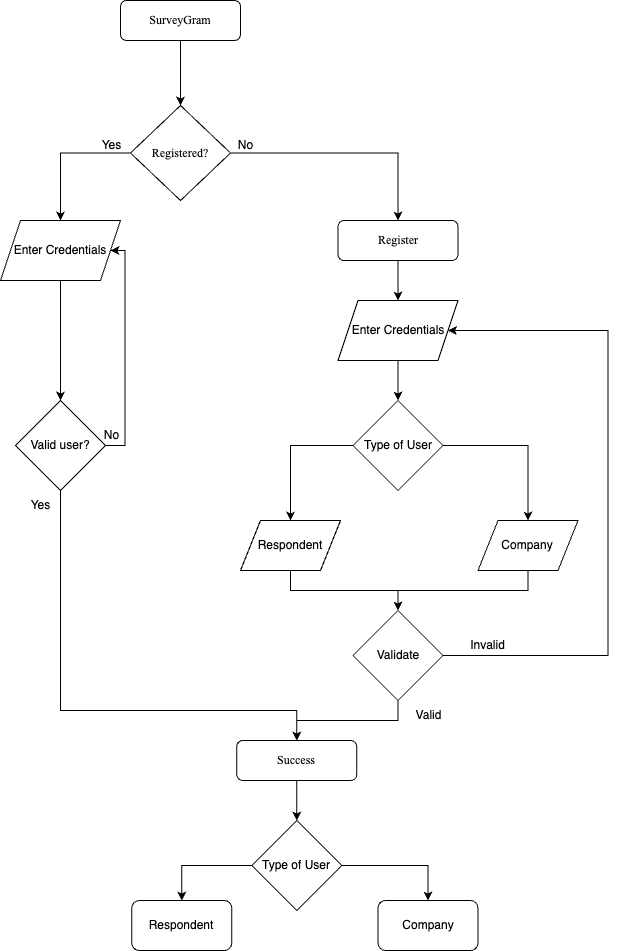

The diagram above was exported from draw.io. Its source (the exported page's mxGraphModel, read from the mxfile embedded in the PNG):
<mxGraphModel dx="1036" dy="786" grid="1" gridSize="10" guides="1" tooltips="1" connect="1" arrows="1" fold="1" page="1" pageScale="1" pageWidth="827" pageHeight="1169" math="0" shadow="0">
  <root>
    <mxCell id="0" />
    <mxCell id="1" parent="0" />
    <mxCell id="2" style="edgeStyle=orthogonalEdgeStyle;rounded=0;orthogonalLoop=1;jettySize=auto;html=1;exitX=0.5;exitY=1;exitDx=0;exitDy=0;entryX=0.5;entryY=0;entryDx=0;entryDy=0;" parent="1" source="3" target="6" edge="1">
      <mxGeometry relative="1" as="geometry" />
    </mxCell>
    <mxCell id="3" value="&lt;span style=&quot;font-family: &amp;quot;Times New Roman&amp;quot;;&quot;&gt;SurveyGram&lt;/span&gt;" style="rounded=1;whiteSpace=wrap;html=1;fontSize=12;glass=0;strokeWidth=1;shadow=0;" parent="1" vertex="1">
      <mxGeometry x="210" width="120" height="40" as="geometry" />
    </mxCell>
    <mxCell id="4" style="edgeStyle=orthogonalEdgeStyle;rounded=0;orthogonalLoop=1;jettySize=auto;html=1;exitX=1;exitY=0.5;exitDx=0;exitDy=0;entryX=0.5;entryY=0;entryDx=0;entryDy=0;" parent="1" source="6" target="8" edge="1">
      <mxGeometry relative="1" as="geometry">
        <mxPoint x="497.5" y="153" as="targetPoint" />
      </mxGeometry>
    </mxCell>
    <mxCell id="5" style="edgeStyle=orthogonalEdgeStyle;rounded=0;orthogonalLoop=1;jettySize=auto;html=1;exitX=0;exitY=0.5;exitDx=0;exitDy=0;" parent="1" source="6" target="16" edge="1">
      <mxGeometry relative="1" as="geometry" />
    </mxCell>
    <mxCell id="6" value="&lt;font face=&quot;Times New Roman&quot;&gt;Registered?&lt;/font&gt;" style="rhombus;whiteSpace=wrap;html=1;" parent="1" vertex="1">
      <mxGeometry x="220" y="105" width="100" height="95" as="geometry" />
    </mxCell>
    <mxCell id="7" style="edgeStyle=orthogonalEdgeStyle;rounded=0;orthogonalLoop=1;jettySize=auto;html=1;exitX=0.5;exitY=1;exitDx=0;exitDy=0;entryX=0.5;entryY=0;entryDx=0;entryDy=0;" parent="1" source="8" target="28" edge="1">
      <mxGeometry relative="1" as="geometry" />
    </mxCell>
    <mxCell id="8" value="&lt;span style=&quot;font-family: &amp;quot;Times New Roman&amp;quot;;&quot;&gt;Register&lt;/span&gt;" style="rounded=1;whiteSpace=wrap;html=1;fontSize=12;glass=0;strokeWidth=1;shadow=0;" parent="1" vertex="1">
      <mxGeometry x="427.5" y="220" width="120" height="40" as="geometry" />
    </mxCell>
    <mxCell id="9" style="edgeStyle=orthogonalEdgeStyle;rounded=0;orthogonalLoop=1;jettySize=auto;html=1;exitX=1;exitY=0.5;exitDx=0;exitDy=0;entryX=0.5;entryY=0;entryDx=0;entryDy=0;" parent="1" source="11" target="23" edge="1">
      <mxGeometry relative="1" as="geometry">
        <mxPoint x="582.5" y="530" as="targetPoint" />
      </mxGeometry>
    </mxCell>
    <mxCell id="10" style="edgeStyle=orthogonalEdgeStyle;rounded=0;orthogonalLoop=1;jettySize=auto;html=1;exitX=0;exitY=0.5;exitDx=0;exitDy=0;entryX=0.5;entryY=0;entryDx=0;entryDy=0;" parent="1" source="11" target="18" edge="1">
      <mxGeometry relative="1" as="geometry" />
    </mxCell>
    <mxCell id="11" value="Type of User" style="rhombus;whiteSpace=wrap;html=1;" parent="1" vertex="1">
      <mxGeometry x="442.5" y="400" width="90" height="90" as="geometry" />
    </mxCell>
    <mxCell id="12" style="edgeStyle=orthogonalEdgeStyle;rounded=0;orthogonalLoop=1;jettySize=auto;html=1;exitX=0.5;exitY=1;exitDx=0;exitDy=0;" parent="1" edge="1">
      <mxGeometry relative="1" as="geometry">
        <mxPoint x="382.5" y="570" as="sourcePoint" />
        <mxPoint x="382.5" y="570" as="targetPoint" />
      </mxGeometry>
    </mxCell>
    <mxCell id="13" style="edgeStyle=orthogonalEdgeStyle;rounded=0;orthogonalLoop=1;jettySize=auto;html=1;exitX=0.5;exitY=1;exitDx=0;exitDy=0;entryX=0.5;entryY=0;entryDx=0;entryDy=0;" parent="1" source="14" target="33" edge="1">
      <mxGeometry relative="1" as="geometry">
        <mxPoint x="386.2499999999998" y="840" as="targetPoint" />
      </mxGeometry>
    </mxCell>
    <mxCell id="14" value="&lt;span style=&quot;font-family: &amp;quot;Times New Roman&amp;quot;;&quot;&gt;Success&lt;/span&gt;" style="rounded=1;whiteSpace=wrap;html=1;fontSize=12;glass=0;strokeWidth=1;shadow=0;" parent="1" vertex="1">
      <mxGeometry x="326.25" y="740" width="120" height="40" as="geometry" />
    </mxCell>
    <mxCell id="15" style="edgeStyle=orthogonalEdgeStyle;rounded=0;orthogonalLoop=1;jettySize=auto;html=1;exitX=0.5;exitY=1;exitDx=0;exitDy=0;entryX=0.5;entryY=0;entryDx=0;entryDy=0;" parent="1" source="16" target="21" edge="1">
      <mxGeometry relative="1" as="geometry" />
    </mxCell>
    <mxCell id="16" value="Enter Credentials" style="shape=parallelogram;perimeter=parallelogramPerimeter;whiteSpace=wrap;html=1;fixedSize=1;" parent="1" vertex="1">
      <mxGeometry x="90" y="220" width="120" height="60" as="geometry" />
    </mxCell>
    <mxCell id="17" style="edgeStyle=orthogonalEdgeStyle;rounded=0;orthogonalLoop=1;jettySize=auto;html=1;exitX=0.5;exitY=1;exitDx=0;exitDy=0;" parent="1" source="18" target="26" edge="1">
      <mxGeometry relative="1" as="geometry" />
    </mxCell>
    <mxCell id="18" value="Respondent" style="shape=parallelogram;perimeter=parallelogramPerimeter;whiteSpace=wrap;html=1;fixedSize=1;" parent="1" vertex="1">
      <mxGeometry x="330" y="520" width="100" height="50" as="geometry" />
    </mxCell>
    <mxCell id="19" style="edgeStyle=orthogonalEdgeStyle;rounded=0;orthogonalLoop=1;jettySize=auto;html=1;exitX=1;exitY=0.5;exitDx=0;exitDy=0;entryX=1;entryY=0.5;entryDx=0;entryDy=0;" parent="1" source="21" target="16" edge="1">
      <mxGeometry relative="1" as="geometry">
        <Array as="points">
          <mxPoint x="214.5" y="445" />
          <mxPoint x="214.5" y="250" />
        </Array>
      </mxGeometry>
    </mxCell>
    <mxCell id="20" style="edgeStyle=orthogonalEdgeStyle;rounded=0;orthogonalLoop=1;jettySize=auto;html=1;exitX=0.5;exitY=1;exitDx=0;exitDy=0;entryX=0.5;entryY=0;entryDx=0;entryDy=0;" parent="1" source="21" target="14" edge="1">
      <mxGeometry relative="1" as="geometry">
        <Array as="points">
          <mxPoint x="150" y="710" />
          <mxPoint x="386" y="710" />
        </Array>
      </mxGeometry>
    </mxCell>
    <mxCell id="21" value="Valid user?" style="rhombus;whiteSpace=wrap;html=1;" parent="1" vertex="1">
      <mxGeometry x="105" y="400" width="90" height="90" as="geometry" />
    </mxCell>
    <mxCell id="22" style="edgeStyle=orthogonalEdgeStyle;rounded=0;orthogonalLoop=1;jettySize=auto;html=1;exitX=0.5;exitY=1;exitDx=0;exitDy=0;entryX=0.5;entryY=0;entryDx=0;entryDy=0;" parent="1" source="23" target="26" edge="1">
      <mxGeometry relative="1" as="geometry" />
    </mxCell>
    <mxCell id="23" value="Company" style="shape=parallelogram;perimeter=parallelogramPerimeter;whiteSpace=wrap;html=1;fixedSize=1;" parent="1" vertex="1">
      <mxGeometry x="567.5" y="520" width="100" height="50" as="geometry" />
    </mxCell>
    <mxCell id="24" style="edgeStyle=orthogonalEdgeStyle;rounded=0;orthogonalLoop=1;jettySize=auto;html=1;exitX=0.5;exitY=1;exitDx=0;exitDy=0;entryX=0.5;entryY=0;entryDx=0;entryDy=0;" parent="1" source="26" target="14" edge="1">
      <mxGeometry relative="1" as="geometry">
        <mxPoint x="487.5" y="740" as="targetPoint" />
      </mxGeometry>
    </mxCell>
    <mxCell id="25" style="edgeStyle=orthogonalEdgeStyle;rounded=0;orthogonalLoop=1;jettySize=auto;html=1;exitX=1;exitY=0.5;exitDx=0;exitDy=0;entryX=1;entryY=0.5;entryDx=0;entryDy=0;" parent="1" source="26" target="28" edge="1">
      <mxGeometry relative="1" as="geometry">
        <Array as="points">
          <mxPoint x="697.5" y="655" />
          <mxPoint x="697.5" y="330" />
        </Array>
      </mxGeometry>
    </mxCell>
    <mxCell id="26" value="Validate" style="rhombus;whiteSpace=wrap;html=1;" parent="1" vertex="1">
      <mxGeometry x="442.5" y="610" width="90" height="90" as="geometry" />
    </mxCell>
    <mxCell id="27" style="edgeStyle=orthogonalEdgeStyle;rounded=0;orthogonalLoop=1;jettySize=auto;html=1;exitX=0.5;exitY=1;exitDx=0;exitDy=0;entryX=0.5;entryY=0;entryDx=0;entryDy=0;" parent="1" source="28" target="11" edge="1">
      <mxGeometry relative="1" as="geometry" />
    </mxCell>
    <mxCell id="28" value="Enter Credentials" style="shape=parallelogram;perimeter=parallelogramPerimeter;whiteSpace=wrap;html=1;fixedSize=1;" parent="1" vertex="1">
      <mxGeometry x="427.5" y="300" width="120" height="60" as="geometry" />
    </mxCell>
    <mxCell id="29" value="Invalid" style="text;html=1;align=center;verticalAlign=middle;resizable=0;points=[];autosize=1;strokeColor=none;fillColor=none;" parent="1" vertex="1">
      <mxGeometry x="547.5" y="630" width="60" height="30" as="geometry" />
    </mxCell>
    <mxCell id="30" value="Valid" style="text;html=1;align=center;verticalAlign=middle;resizable=0;points=[];autosize=1;strokeColor=none;fillColor=none;" parent="1" vertex="1">
      <mxGeometry x="492.5" y="700" width="50" height="30" as="geometry" />
    </mxCell>
    <mxCell id="31" style="edgeStyle=orthogonalEdgeStyle;rounded=0;orthogonalLoop=1;jettySize=auto;html=1;exitX=1;exitY=0.5;exitDx=0;exitDy=0;entryX=0.5;entryY=0;entryDx=0;entryDy=0;" parent="1" source="33" target="35" edge="1">
      <mxGeometry relative="1" as="geometry">
        <mxPoint x="488.75" y="950" as="targetPoint" />
      </mxGeometry>
    </mxCell>
    <mxCell id="32" style="edgeStyle=orthogonalEdgeStyle;rounded=0;orthogonalLoop=1;jettySize=auto;html=1;exitX=0;exitY=0.5;exitDx=0;exitDy=0;entryX=0.5;entryY=0;entryDx=0;entryDy=0;" parent="1" source="33" target="34" edge="1">
      <mxGeometry relative="1" as="geometry" />
    </mxCell>
    <mxCell id="33" value="Type of User" style="rhombus;whiteSpace=wrap;html=1;" parent="1" vertex="1">
      <mxGeometry x="341.25" y="820" width="90" height="90" as="geometry" />
    </mxCell>
    <mxCell id="34" value="Respondent" style="rounded=1;whiteSpace=wrap;html=1;fontSize=12;glass=0;strokeWidth=1;shadow=0;" parent="1" vertex="1">
      <mxGeometry x="221.25" y="900" width="100" height="50" as="geometry" />
    </mxCell>
    <mxCell id="35" value="Company" style="rounded=1;whiteSpace=wrap;html=1;fontSize=12;glass=0;strokeWidth=1;shadow=0;" parent="1" vertex="1">
      <mxGeometry x="467.5" y="900" width="100" height="50" as="geometry" />
    </mxCell>
    <mxCell id="jdG8T4ongbDDID6i5bEH-35" value="No" style="text;html=1;align=center;verticalAlign=middle;resizable=0;points=[];autosize=1;strokeColor=none;fillColor=none;" vertex="1" parent="1">
      <mxGeometry x="315" y="130" width="40" height="30" as="geometry" />
    </mxCell>
    <mxCell id="jdG8T4ongbDDID6i5bEH-36" value="Yes" style="text;html=1;align=center;verticalAlign=middle;resizable=0;points=[];autosize=1;strokeColor=none;fillColor=none;" vertex="1" parent="1">
      <mxGeometry x="181.25" y="130" width="40" height="30" as="geometry" />
    </mxCell>
    <mxCell id="jdG8T4ongbDDID6i5bEH-38" value="No" style="text;html=1;align=center;verticalAlign=middle;resizable=0;points=[];autosize=1;strokeColor=none;fillColor=none;" vertex="1" parent="1">
      <mxGeometry x="181.25" y="420" width="40" height="30" as="geometry" />
    </mxCell>
    <mxCell id="jdG8T4ongbDDID6i5bEH-39" value="Yes" style="text;html=1;align=center;verticalAlign=middle;resizable=0;points=[];autosize=1;strokeColor=none;fillColor=none;" vertex="1" parent="1">
      <mxGeometry x="110" y="490" width="40" height="30" as="geometry" />
    </mxCell>
  </root>
</mxGraphModel>